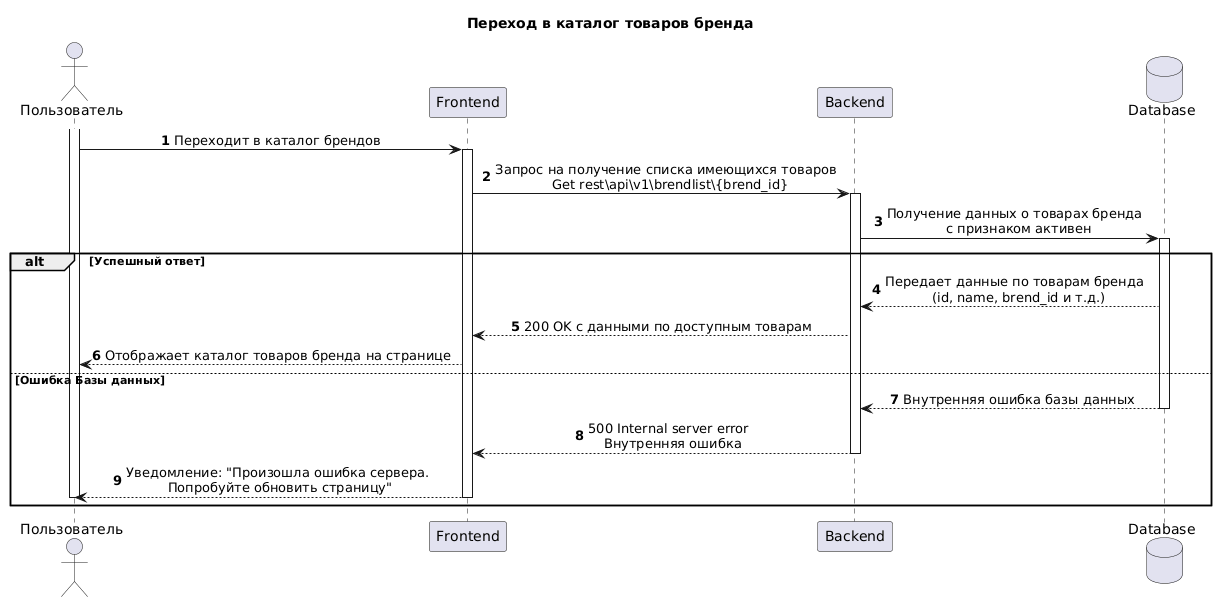

The diagram above was rendered by PlantUML. Its source (embedded in the PNG):
@startuml
actor "Пользователь" as u
participant "Frontend" as f
participant "Backend" as b
database "Database" as d
skinparam sequenceMessageAlign center
title Переход в каталог товаров бренда
autonumber 
u++
u->f++:Переходит в каталог брендов
f->b++:Запрос на получение списка имеющихся товаров \n Get rest\api\v1\brendlist\{brend_id}
b->d++:Получение данных о товарах бренда \n с признаком активен
alt Успешный ответ
d-->b:Передает данные по товарам бренда \n (id, name, brend_id и т.д.)
b-->f:200 OK с данными по доступным товарам
f-->u:Отображает каталог товаров бренда на странице
else Ошибка Базы данных
d-->b--: Внутренняя ошибка базы данных
b-->f--:500 Internal server error \n Внутренняя ошибка
f-->u--: Уведомление: "Произошла ошибка сервера.\n Попробуйте обновить страницу"
u--
end
@enduml